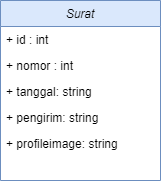

The diagram above was exported from draw.io. Its source (the exported page's mxGraphModel, read from the mxfile embedded in the PNG):
<mxGraphModel dx="1038" dy="528" grid="1" gridSize="10" guides="1" tooltips="1" connect="1" arrows="1" fold="1" page="1" pageScale="1" pageWidth="827" pageHeight="1169" math="0" shadow="0">
  <root>
    <mxCell id="WIyWlLk6GJQsqaUBKTNV-0" />
    <mxCell id="WIyWlLk6GJQsqaUBKTNV-1" parent="WIyWlLk6GJQsqaUBKTNV-0" />
    <mxCell id="zkfFHV4jXpPFQw0GAbJ--0" value="Surat" style="swimlane;fontStyle=2;align=center;verticalAlign=top;childLayout=stackLayout;horizontal=1;startSize=26;horizontalStack=0;resizeParent=1;resizeLast=0;collapsible=1;marginBottom=0;rounded=0;shadow=0;strokeWidth=1;fillColor=#dae8fc;strokeColor=#6c8ebf;" parent="WIyWlLk6GJQsqaUBKTNV-1" vertex="1">
      <mxGeometry x="380" y="180" width="160" height="180" as="geometry">
        <mxRectangle x="230" y="140" width="160" height="26" as="alternateBounds" />
      </mxGeometry>
    </mxCell>
    <mxCell id="zkfFHV4jXpPFQw0GAbJ--1" value="+ id : int" style="text;align=left;verticalAlign=top;spacingLeft=4;spacingRight=4;overflow=hidden;rotatable=0;points=[[0,0.5],[1,0.5]];portConstraint=eastwest;" parent="zkfFHV4jXpPFQw0GAbJ--0" vertex="1">
      <mxGeometry y="26" width="160" height="26" as="geometry" />
    </mxCell>
    <mxCell id="zkfFHV4jXpPFQw0GAbJ--2" value="+ nomor : int" style="text;align=left;verticalAlign=top;spacingLeft=4;spacingRight=4;overflow=hidden;rotatable=0;points=[[0,0.5],[1,0.5]];portConstraint=eastwest;rounded=0;shadow=0;html=0;" parent="zkfFHV4jXpPFQw0GAbJ--0" vertex="1">
      <mxGeometry y="52" width="160" height="26" as="geometry" />
    </mxCell>
    <mxCell id="zkfFHV4jXpPFQw0GAbJ--3" value="+ tanggal: string&#10;&#10;+ pengirim : string&#10;&#10;+ profileimage: string" style="text;align=left;verticalAlign=top;spacingLeft=4;spacingRight=4;overflow=hidden;rotatable=0;points=[[0,0.5],[1,0.5]];portConstraint=eastwest;rounded=0;shadow=0;html=0;" parent="zkfFHV4jXpPFQw0GAbJ--0" vertex="1">
      <mxGeometry y="78" width="160" height="26" as="geometry" />
    </mxCell>
    <mxCell id="ccyc3L6tswUWhNC295Rt-1" value="+ pengirim: string" style="text;align=left;verticalAlign=top;spacingLeft=4;spacingRight=4;overflow=hidden;rotatable=0;points=[[0,0.5],[1,0.5]];portConstraint=eastwest;rounded=0;shadow=0;html=0;" vertex="1" parent="zkfFHV4jXpPFQw0GAbJ--0">
      <mxGeometry y="104" width="160" height="26" as="geometry" />
    </mxCell>
    <mxCell id="ccyc3L6tswUWhNC295Rt-2" value="+ profileimage: string" style="text;align=left;verticalAlign=top;spacingLeft=4;spacingRight=4;overflow=hidden;rotatable=0;points=[[0,0.5],[1,0.5]];portConstraint=eastwest;rounded=0;shadow=0;html=0;" vertex="1" parent="zkfFHV4jXpPFQw0GAbJ--0">
      <mxGeometry y="130" width="160" height="26" as="geometry" />
    </mxCell>
  </root>
</mxGraphModel>